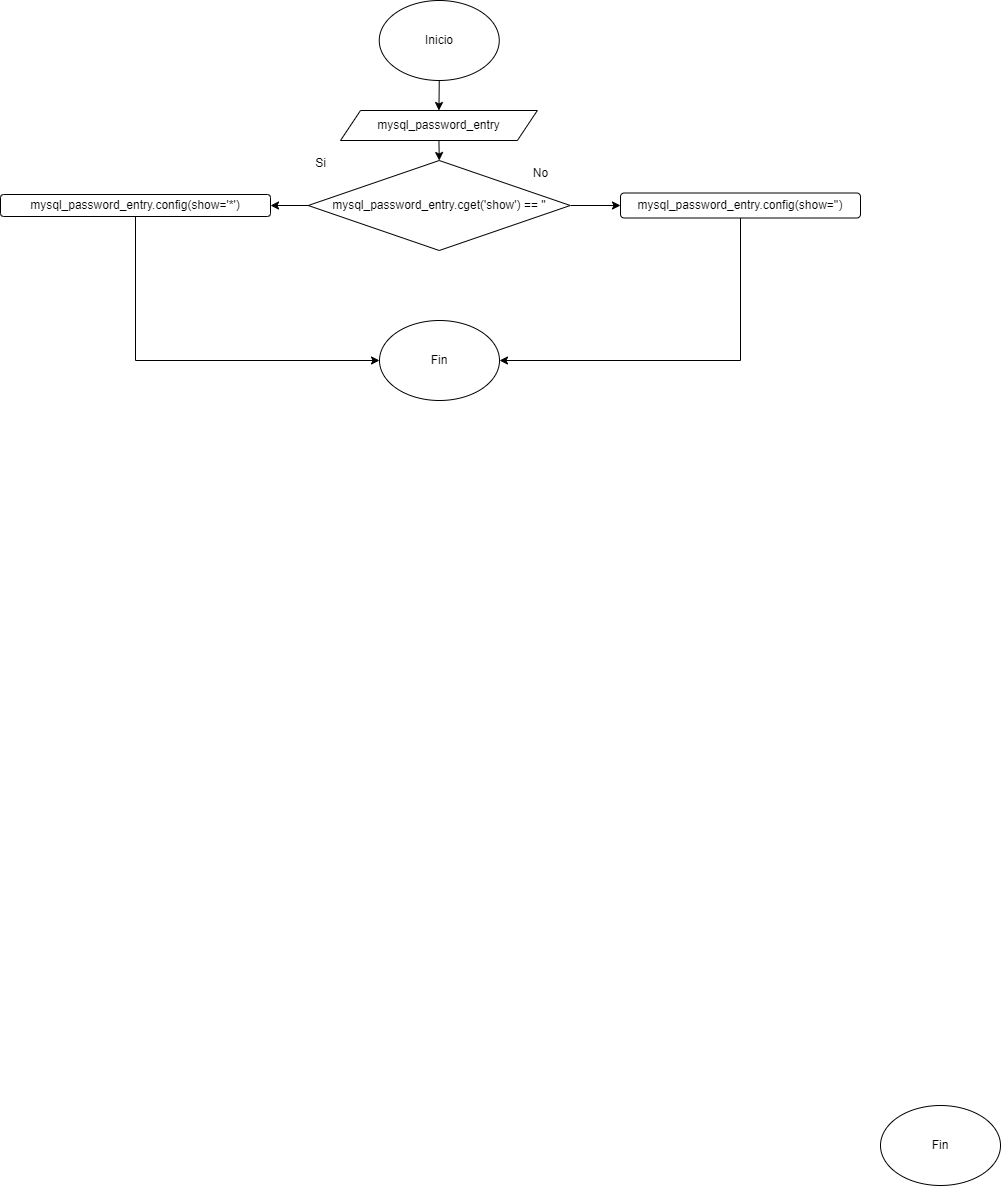

The diagram above was exported from draw.io. Its source (the exported page's mxGraphModel, read from the mxfile embedded in the PNG):
<mxGraphModel dx="438" dy="1615" grid="1" gridSize="10" guides="1" tooltips="1" connect="1" arrows="1" fold="1" page="1" pageScale="1" pageWidth="850" pageHeight="1100" math="0" shadow="0">
  <root>
    <mxCell id="0" />
    <mxCell id="1" parent="0" />
    <mxCell id="gUh5TA9iEITUQ7nOX6h2-307" style="edgeStyle=orthogonalEdgeStyle;rounded=0;orthogonalLoop=1;jettySize=auto;html=1;exitX=0.5;exitY=1;exitDx=0;exitDy=0;entryX=0.5;entryY=0;entryDx=0;entryDy=0;" edge="1" parent="1" source="gUh5TA9iEITUQ7nOX6h2-1" target="gUh5TA9iEITUQ7nOX6h2-304">
      <mxGeometry relative="1" as="geometry" />
    </mxCell>
    <mxCell id="gUh5TA9iEITUQ7nOX6h2-1" value="Inicio" style="ellipse;whiteSpace=wrap;html=1;" vertex="1" parent="1">
      <mxGeometry x="498.75" y="-20" width="120" height="80" as="geometry" />
    </mxCell>
    <mxCell id="gUh5TA9iEITUQ7nOX6h2-84" style="edgeStyle=orthogonalEdgeStyle;rounded=0;orthogonalLoop=1;jettySize=auto;html=1;exitX=0.5;exitY=1;exitDx=0;exitDy=0;entryX=0;entryY=0.5;entryDx=0;entryDy=0;" edge="1" parent="1" source="gUh5TA9iEITUQ7nOX6h2-81">
      <mxGeometry relative="1" as="geometry">
        <mxPoint x="105" y="390" as="targetPoint" />
        <Array as="points">
          <mxPoint x="200" y="680" />
          <mxPoint x="40" y="680" />
          <mxPoint x="40" y="390" />
        </Array>
      </mxGeometry>
    </mxCell>
    <mxCell id="gUh5TA9iEITUQ7nOX6h2-372" style="edgeStyle=orthogonalEdgeStyle;rounded=0;orthogonalLoop=1;jettySize=auto;html=1;exitX=0.5;exitY=1;exitDx=0;exitDy=0;entryX=0.5;entryY=0;entryDx=0;entryDy=0;" edge="1" parent="1" source="gUh5TA9iEITUQ7nOX6h2-304" target="gUh5TA9iEITUQ7nOX6h2-371">
      <mxGeometry relative="1" as="geometry" />
    </mxCell>
    <mxCell id="gUh5TA9iEITUQ7nOX6h2-304" value="mysql_password_entry" style="shape=parallelogram;perimeter=parallelogramPerimeter;whiteSpace=wrap;html=1;fixedSize=1;" vertex="1" parent="1">
      <mxGeometry x="460" y="90" width="196.88" height="30" as="geometry" />
    </mxCell>
    <mxCell id="gUh5TA9iEITUQ7nOX6h2-368" value="Fin" style="ellipse;whiteSpace=wrap;html=1;" vertex="1" parent="1">
      <mxGeometry x="1000" y="1085" width="120" height="80" as="geometry" />
    </mxCell>
    <mxCell id="gUh5TA9iEITUQ7nOX6h2-377" style="edgeStyle=orthogonalEdgeStyle;rounded=0;orthogonalLoop=1;jettySize=auto;html=1;exitX=0;exitY=0.5;exitDx=0;exitDy=0;" edge="1" parent="1" source="gUh5TA9iEITUQ7nOX6h2-371" target="gUh5TA9iEITUQ7nOX6h2-376">
      <mxGeometry relative="1" as="geometry" />
    </mxCell>
    <mxCell id="gUh5TA9iEITUQ7nOX6h2-380" style="edgeStyle=orthogonalEdgeStyle;rounded=0;orthogonalLoop=1;jettySize=auto;html=1;exitX=1;exitY=0.5;exitDx=0;exitDy=0;entryX=0;entryY=0.5;entryDx=0;entryDy=0;" edge="1" parent="1" source="gUh5TA9iEITUQ7nOX6h2-371" target="gUh5TA9iEITUQ7nOX6h2-379">
      <mxGeometry relative="1" as="geometry" />
    </mxCell>
    <mxCell id="gUh5TA9iEITUQ7nOX6h2-371" value="mysql_password_entry.cget('show') == ''" style="rhombus;whiteSpace=wrap;html=1;" vertex="1" parent="1">
      <mxGeometry x="427.75" y="140" width="262" height="90" as="geometry" />
    </mxCell>
    <mxCell id="gUh5TA9iEITUQ7nOX6h2-373" value="Fin" style="ellipse;whiteSpace=wrap;html=1;" vertex="1" parent="1">
      <mxGeometry x="499" y="300" width="120" height="80" as="geometry" />
    </mxCell>
    <mxCell id="gUh5TA9iEITUQ7nOX6h2-374" value="Si" style="text;html=1;align=center;verticalAlign=middle;resizable=0;points=[];autosize=1;strokeColor=none;fillColor=none;" vertex="1" parent="1">
      <mxGeometry x="425" y="128" width="30" height="30" as="geometry" />
    </mxCell>
    <mxCell id="gUh5TA9iEITUQ7nOX6h2-375" value="No" style="text;html=1;align=center;verticalAlign=middle;resizable=0;points=[];autosize=1;strokeColor=none;fillColor=none;" vertex="1" parent="1">
      <mxGeometry x="640" y="138" width="40" height="30" as="geometry" />
    </mxCell>
    <mxCell id="gUh5TA9iEITUQ7nOX6h2-378" style="edgeStyle=orthogonalEdgeStyle;rounded=0;orthogonalLoop=1;jettySize=auto;html=1;exitX=0.5;exitY=1;exitDx=0;exitDy=0;entryX=0;entryY=0.5;entryDx=0;entryDy=0;" edge="1" parent="1" source="gUh5TA9iEITUQ7nOX6h2-376" target="gUh5TA9iEITUQ7nOX6h2-373">
      <mxGeometry relative="1" as="geometry" />
    </mxCell>
    <mxCell id="gUh5TA9iEITUQ7nOX6h2-376" value="mysql_password_entry.config(show='*')" style="rounded=1;whiteSpace=wrap;html=1;" vertex="1" parent="1">
      <mxGeometry x="120" y="174" width="270" height="22" as="geometry" />
    </mxCell>
    <mxCell id="gUh5TA9iEITUQ7nOX6h2-381" style="edgeStyle=orthogonalEdgeStyle;rounded=0;orthogonalLoop=1;jettySize=auto;html=1;exitX=0.5;exitY=1;exitDx=0;exitDy=0;entryX=1;entryY=0.5;entryDx=0;entryDy=0;" edge="1" parent="1" source="gUh5TA9iEITUQ7nOX6h2-379" target="gUh5TA9iEITUQ7nOX6h2-373">
      <mxGeometry relative="1" as="geometry" />
    </mxCell>
    <mxCell id="gUh5TA9iEITUQ7nOX6h2-379" value="mysql_password_entry.config(show='')" style="rounded=1;whiteSpace=wrap;html=1;" vertex="1" parent="1">
      <mxGeometry x="740" y="172.5" width="240" height="25" as="geometry" />
    </mxCell>
  </root>
</mxGraphModel>